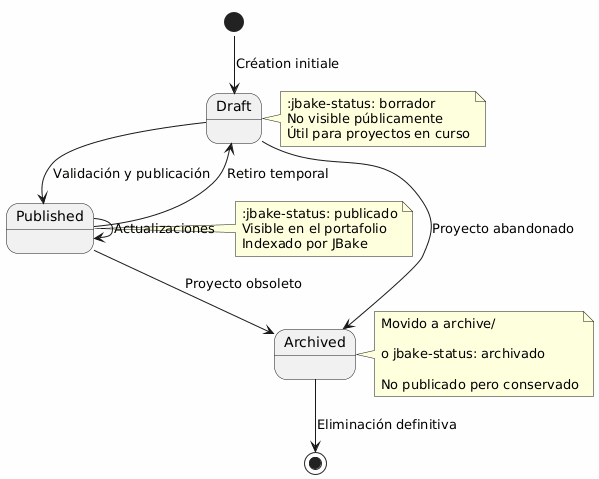

The diagram above was rendered by PlantUML. Its source (embedded in the PNG):
@startuml
skinparam backgroundColor #FEFEFE

[*] --> Draft : Création initiale
Draft --> Published : Validación y publicación
Published --> Draft : Retiro temporal
Draft --> Archived : Proyecto abandonado
Published --> Archived : Proyecto obsoleto
Archived --> [*] : Eliminación definitiva
Published --> Published : Actualizaciones

note right of Draft
:jbake-status: borrador
No visible públicamente
Útil para proyectos en curso
end note

note right of Published
:jbake-status: publicado
Visible en el portafolio
Indexado por JBake
end note

note right of Archived
Movido a archive/

o jbake-status: archivado

No publicado pero conservado
end note
@enduml